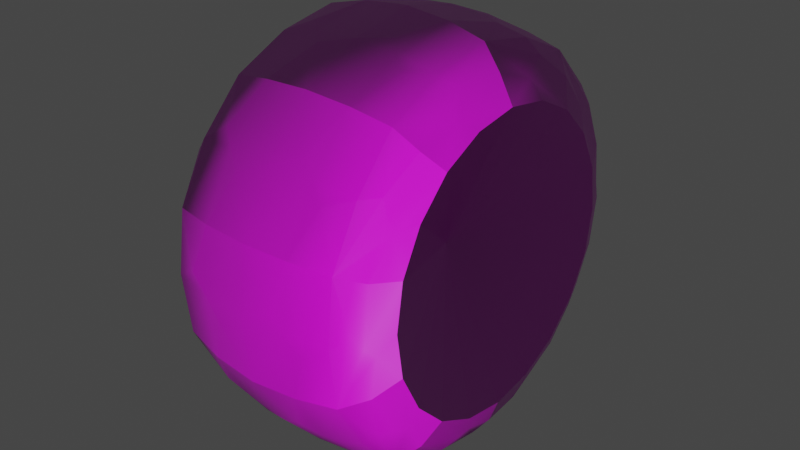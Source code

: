# Source: Wheel02.blend  (saved by Blender 3.5.10; exported with 4.5.12 LTS)
import bpy
from mathutils import Matrix  # noqa: F401  (used for matrix-valued properties, if any)

bpy.ops.wm.read_factory_settings(use_empty=True)
scene = bpy.context.scene
scene.name = 'Scene'

# ---- collections
col_breakable1 = bpy.data.collections.new('Breakable1'); scene.collection.children.link(col_breakable1)

# ---- images (referenced by path relative to the original .blend; pixels are not part of the script)
import os
ASSET_DIR = os.environ.get("B2B_ASSET_DIR", "")  # directory of the original .blend (textures are referenced by path, not embedded)
HERE = os.path.dirname(os.path.abspath(__file__))  # packed textures are extracted next to this script under _unpacked/

def load_image(name, relpath, width, height, colorspace="sRGB"):
    """Load a texture the original file referenced (path relative to the .blend, or extracted next to this script)."""
    p = next((c for c in (os.path.join(HERE, relpath), os.path.join(ASSET_DIR, relpath)) if relpath and os.path.exists(c)), "")
    if p:
        img = bpy.data.images.load(p, check_existing=True)
        img.name = name
    else:  # same state as the original file: an image datablock whose file is absent (Cycles renders it pink)
        img = bpy.data.images.new(name, width, height)
        img.source = "FILE"
        img.filepath = "//" + (relpath or name)
    img.colorspace_settings.name = colorspace
    return img
img_scout01_0_dds = load_image('scout01_0.dds', 'scout01_0.dds', 1024, 1024, 'sRGB')
img_scout01b_tga = load_image('scout01b.tga', 'scout01b.tga', 1024, 1024, 'Non-Color')
img_scout01_1_dds = load_image('scout01_1.dds', 'scout01_1.dds', 1024, 1024, 'sRGB')
img_scout01_2_dds = load_image('scout01_2.dds', 'scout01_2.dds', 1024, 1024, 'sRGB')
img_scout01_3_dds = load_image('scout01_3.dds', 'scout01_3.dds', 1024, 1024, 'sRGB')
img_scout01_4_dds = load_image('scout01_4.dds', 'scout01_4.dds', 1024, 1024, 'sRGB')
img_scout01_5_dds = load_image('scout01_5.dds', 'scout01_5.dds', 1024, 1024, 'sRGB')
img_scout01_6_dds = load_image('scout01_6.dds', 'scout01_6.dds', 1024, 1024, 'sRGB')
img_scout01_7_dds = load_image('scout01_7.dds', 'scout01_7.dds', 1024, 1024, 'sRGB')
img_scout01_8_dds = load_image('scout01_8.dds', 'scout01_8.dds', 1024, 1024, 'sRGB')

# ---- materials (node trees are filled in below, after node groups)
mat_scout01_0 = bpy.data.materials.new('scout01_0')
mat_scout01_0.use_transparent_shadow = False
mat_scout01_1 = bpy.data.materials.new('scout01_1')
mat_scout01_1.use_transparent_shadow = False
mat_scout01_2 = bpy.data.materials.new('scout01_2')
mat_scout01_2.use_transparent_shadow = False
mat_scout01_3 = bpy.data.materials.new('scout01_3')
mat_scout01_3.use_transparent_shadow = False
mat_scout01_4 = bpy.data.materials.new('scout01_4')
mat_scout01_4.use_transparent_shadow = False
mat_scout01_5 = bpy.data.materials.new('scout01_5')
mat_scout01_5.use_transparent_shadow = False
mat_scout01_6 = bpy.data.materials.new('scout01_6')
mat_scout01_6.use_transparent_shadow = False
mat_scout01_7 = bpy.data.materials.new('scout01_7')
mat_scout01_7.use_transparent_shadow = False
mat_scout01_8 = bpy.data.materials.new('scout01_8')
mat_scout01_8.use_transparent_shadow = False

# ---- material node trees
mat_scout01_0.use_nodes = True; mat_scout01_0.node_tree.nodes.clear()
_N = mat_scout01_0.node_tree.nodes; _L = mat_scout01_0.node_tree.links
n0 = _N.new('ShaderNodeBsdfPrincipled'); n0.name = 'Principled BSDF'; n0.location = (10, 300)
n0.distribution = 'GGX'
n0.subsurface_method = 'RANDOM_WALK_SKIN'
n0.inputs[3].default_value = 1.45
n0.inputs[27].default_value = (0.0, 0.0, 0.0, 1.0)
n0.inputs[28].default_value = 1.0
n1 = _N.new('ShaderNodeOutputMaterial'); n1.name = 'Material Output'; n1.location = (300, 300)
n2 = _N.new('ShaderNodeTexImage'); n2.name = 'Diffuse'; n2.location = (0, 0)
n2.image = img_scout01_0_dds
n3 = _N.new('ShaderNodeTexImage'); n3.name = 'Bump'; n3.location = (0, 0)
n3.image = img_scout01b_tga
n4 = _N.new('ShaderNodeNormalMap'); n4.name = 'Normal Map'; n4.location = (0, 0)
_L.new(n0.outputs[0], n1.inputs[0])
_L.new(n2.outputs[0], n0.inputs[0])
_L.new(n2.outputs[1], n0.inputs[4])
_L.new(n4.outputs[0], n0.inputs[5])
_L.new(n3.outputs[1], n0.inputs[13])
_L.new(n3.outputs[0], n4.inputs[1])
n1.is_active_output = True
mat_scout01_1.use_nodes = True; mat_scout01_1.node_tree.nodes.clear()
_N = mat_scout01_1.node_tree.nodes; _L = mat_scout01_1.node_tree.links
n0 = _N.new('ShaderNodeBsdfPrincipled'); n0.name = 'Principled BSDF'; n0.location = (10, 300)
n0.distribution = 'GGX'
n0.subsurface_method = 'RANDOM_WALK_SKIN'
n0.inputs[3].default_value = 1.45
n0.inputs[27].default_value = (0.0, 0.0, 0.0, 1.0)
n0.inputs[28].default_value = 1.0
n1 = _N.new('ShaderNodeOutputMaterial'); n1.name = 'Material Output'; n1.location = (300, 300)
n2 = _N.new('ShaderNodeTexImage'); n2.name = 'Diffuse'; n2.location = (0, 0)
n2.image = img_scout01_1_dds
n3 = _N.new('ShaderNodeTexImage'); n3.name = 'Bump'; n3.location = (0, 0)
n3.image = img_scout01b_tga
n4 = _N.new('ShaderNodeNormalMap'); n4.name = 'Normal Map'; n4.location = (0, 0)
_L.new(n0.outputs[0], n1.inputs[0])
_L.new(n2.outputs[0], n0.inputs[0])
_L.new(n2.outputs[1], n0.inputs[4])
_L.new(n4.outputs[0], n0.inputs[5])
_L.new(n3.outputs[1], n0.inputs[13])
_L.new(n3.outputs[0], n4.inputs[1])
n1.is_active_output = True
mat_scout01_2.use_nodes = True; mat_scout01_2.node_tree.nodes.clear()
_N = mat_scout01_2.node_tree.nodes; _L = mat_scout01_2.node_tree.links
n0 = _N.new('ShaderNodeBsdfPrincipled'); n0.name = 'Principled BSDF'; n0.location = (10, 300)
n0.distribution = 'GGX'
n0.subsurface_method = 'RANDOM_WALK_SKIN'
n0.inputs[3].default_value = 1.45
n0.inputs[27].default_value = (0.0, 0.0, 0.0, 1.0)
n0.inputs[28].default_value = 1.0
n1 = _N.new('ShaderNodeOutputMaterial'); n1.name = 'Material Output'; n1.location = (300, 300)
n2 = _N.new('ShaderNodeTexImage'); n2.name = 'Diffuse'; n2.location = (0, 0)
n2.image = img_scout01_2_dds
n3 = _N.new('ShaderNodeTexImage'); n3.name = 'Bump'; n3.location = (0, 0)
n3.image = img_scout01b_tga
n4 = _N.new('ShaderNodeNormalMap'); n4.name = 'Normal Map'; n4.location = (0, 0)
_L.new(n0.outputs[0], n1.inputs[0])
_L.new(n2.outputs[0], n0.inputs[0])
_L.new(n2.outputs[1], n0.inputs[4])
_L.new(n4.outputs[0], n0.inputs[5])
_L.new(n3.outputs[1], n0.inputs[13])
_L.new(n3.outputs[0], n4.inputs[1])
n1.is_active_output = True
mat_scout01_3.use_nodes = True; mat_scout01_3.node_tree.nodes.clear()
_N = mat_scout01_3.node_tree.nodes; _L = mat_scout01_3.node_tree.links
n0 = _N.new('ShaderNodeBsdfPrincipled'); n0.name = 'Principled BSDF'; n0.location = (10, 300)
n0.distribution = 'GGX'
n0.subsurface_method = 'RANDOM_WALK_SKIN'
n0.inputs[3].default_value = 1.45
n0.inputs[27].default_value = (0.0, 0.0, 0.0, 1.0)
n0.inputs[28].default_value = 1.0
n1 = _N.new('ShaderNodeOutputMaterial'); n1.name = 'Material Output'; n1.location = (300, 300)
n2 = _N.new('ShaderNodeTexImage'); n2.name = 'Diffuse'; n2.location = (0, 0)
n2.image = img_scout01_3_dds
n3 = _N.new('ShaderNodeTexImage'); n3.name = 'Bump'; n3.location = (0, 0)
n3.image = img_scout01b_tga
n4 = _N.new('ShaderNodeNormalMap'); n4.name = 'Normal Map'; n4.location = (0, 0)
_L.new(n0.outputs[0], n1.inputs[0])
_L.new(n2.outputs[0], n0.inputs[0])
_L.new(n2.outputs[1], n0.inputs[4])
_L.new(n4.outputs[0], n0.inputs[5])
_L.new(n3.outputs[1], n0.inputs[13])
_L.new(n3.outputs[0], n4.inputs[1])
n1.is_active_output = True
mat_scout01_4.use_nodes = True; mat_scout01_4.node_tree.nodes.clear()
_N = mat_scout01_4.node_tree.nodes; _L = mat_scout01_4.node_tree.links
n0 = _N.new('ShaderNodeBsdfPrincipled'); n0.name = 'Principled BSDF'; n0.location = (10, 300)
n0.distribution = 'GGX'
n0.subsurface_method = 'RANDOM_WALK_SKIN'
n0.inputs[3].default_value = 1.45
n0.inputs[27].default_value = (0.0, 0.0, 0.0, 1.0)
n0.inputs[28].default_value = 1.0
n1 = _N.new('ShaderNodeOutputMaterial'); n1.name = 'Material Output'; n1.location = (300, 300)
n2 = _N.new('ShaderNodeTexImage'); n2.name = 'Diffuse'; n2.location = (0, 0)
n2.image = img_scout01_4_dds
n3 = _N.new('ShaderNodeTexImage'); n3.name = 'Bump'; n3.location = (0, 0)
n3.image = img_scout01b_tga
n4 = _N.new('ShaderNodeNormalMap'); n4.name = 'Normal Map'; n4.location = (0, 0)
_L.new(n0.outputs[0], n1.inputs[0])
_L.new(n2.outputs[0], n0.inputs[0])
_L.new(n2.outputs[1], n0.inputs[4])
_L.new(n4.outputs[0], n0.inputs[5])
_L.new(n3.outputs[1], n0.inputs[13])
_L.new(n3.outputs[0], n4.inputs[1])
n1.is_active_output = True
mat_scout01_5.use_nodes = True; mat_scout01_5.node_tree.nodes.clear()
_N = mat_scout01_5.node_tree.nodes; _L = mat_scout01_5.node_tree.links
n0 = _N.new('ShaderNodeBsdfPrincipled'); n0.name = 'Principled BSDF'; n0.location = (10, 300)
n0.distribution = 'GGX'
n0.subsurface_method = 'RANDOM_WALK_SKIN'
n0.inputs[3].default_value = 1.45
n0.inputs[27].default_value = (0.0, 0.0, 0.0, 1.0)
n0.inputs[28].default_value = 1.0
n1 = _N.new('ShaderNodeOutputMaterial'); n1.name = 'Material Output'; n1.location = (300, 300)
n2 = _N.new('ShaderNodeTexImage'); n2.name = 'Diffuse'; n2.location = (0, 0)
n2.image = img_scout01_5_dds
n3 = _N.new('ShaderNodeTexImage'); n3.name = 'Bump'; n3.location = (0, 0)
n3.image = img_scout01b_tga
n4 = _N.new('ShaderNodeNormalMap'); n4.name = 'Normal Map'; n4.location = (0, 0)
_L.new(n0.outputs[0], n1.inputs[0])
_L.new(n2.outputs[0], n0.inputs[0])
_L.new(n2.outputs[1], n0.inputs[4])
_L.new(n4.outputs[0], n0.inputs[5])
_L.new(n3.outputs[1], n0.inputs[13])
_L.new(n3.outputs[0], n4.inputs[1])
n1.is_active_output = True
mat_scout01_6.use_nodes = True; mat_scout01_6.node_tree.nodes.clear()
_N = mat_scout01_6.node_tree.nodes; _L = mat_scout01_6.node_tree.links
n0 = _N.new('ShaderNodeBsdfPrincipled'); n0.name = 'Principled BSDF'; n0.location = (10, 300)
n0.distribution = 'GGX'
n0.subsurface_method = 'RANDOM_WALK_SKIN'
n0.inputs[3].default_value = 1.45
n0.inputs[27].default_value = (0.0, 0.0, 0.0, 1.0)
n0.inputs[28].default_value = 1.0
n1 = _N.new('ShaderNodeOutputMaterial'); n1.name = 'Material Output'; n1.location = (300, 300)
n2 = _N.new('ShaderNodeTexImage'); n2.name = 'Diffuse'; n2.location = (0, 0)
n2.image = img_scout01_6_dds
n3 = _N.new('ShaderNodeTexImage'); n3.name = 'Bump'; n3.location = (0, 0)
n3.image = img_scout01b_tga
n4 = _N.new('ShaderNodeNormalMap'); n4.name = 'Normal Map'; n4.location = (0, 0)
_L.new(n0.outputs[0], n1.inputs[0])
_L.new(n2.outputs[0], n0.inputs[0])
_L.new(n2.outputs[1], n0.inputs[4])
_L.new(n4.outputs[0], n0.inputs[5])
_L.new(n3.outputs[1], n0.inputs[13])
_L.new(n3.outputs[0], n4.inputs[1])
n1.is_active_output = True
mat_scout01_7.use_nodes = True; mat_scout01_7.node_tree.nodes.clear()
_N = mat_scout01_7.node_tree.nodes; _L = mat_scout01_7.node_tree.links
n0 = _N.new('ShaderNodeBsdfPrincipled'); n0.name = 'Principled BSDF'; n0.location = (10, 300)
n0.distribution = 'GGX'
n0.subsurface_method = 'RANDOM_WALK_SKIN'
n0.inputs[3].default_value = 1.45
n0.inputs[27].default_value = (0.0, 0.0, 0.0, 1.0)
n0.inputs[28].default_value = 1.0
n1 = _N.new('ShaderNodeOutputMaterial'); n1.name = 'Material Output'; n1.location = (300, 300)
n2 = _N.new('ShaderNodeTexImage'); n2.name = 'Diffuse'; n2.location = (0, 0)
n2.image = img_scout01_7_dds
n3 = _N.new('ShaderNodeTexImage'); n3.name = 'Bump'; n3.location = (0, 0)
n3.image = img_scout01b_tga
n4 = _N.new('ShaderNodeNormalMap'); n4.name = 'Normal Map'; n4.location = (0, 0)
_L.new(n0.outputs[0], n1.inputs[0])
_L.new(n2.outputs[0], n0.inputs[0])
_L.new(n2.outputs[1], n0.inputs[4])
_L.new(n4.outputs[0], n0.inputs[5])
_L.new(n3.outputs[1], n0.inputs[13])
_L.new(n3.outputs[0], n4.inputs[1])
n1.is_active_output = True
mat_scout01_8.use_nodes = True; mat_scout01_8.node_tree.nodes.clear()
_N = mat_scout01_8.node_tree.nodes; _L = mat_scout01_8.node_tree.links
n0 = _N.new('ShaderNodeBsdfPrincipled'); n0.name = 'Principled BSDF'; n0.location = (10, 300)
n0.distribution = 'GGX'
n0.subsurface_method = 'RANDOM_WALK_SKIN'
n0.inputs[3].default_value = 1.45
n0.inputs[27].default_value = (0.0, 0.0, 0.0, 1.0)
n0.inputs[28].default_value = 1.0
n1 = _N.new('ShaderNodeOutputMaterial'); n1.name = 'Material Output'; n1.location = (300, 300)
n2 = _N.new('ShaderNodeTexImage'); n2.name = 'Diffuse'; n2.location = (0, 0)
n2.image = img_scout01_8_dds
_L.new(n0.outputs[0], n1.inputs[0])
_L.new(n2.outputs[0], n0.inputs[0])
_L.new(n2.outputs[1], n0.inputs[4])
n1.is_active_output = True

# ---- world
world_world = bpy.data.worlds.new('World'); scene.world = world_world
world_world.use_nodes = True; world_world.node_tree.nodes.clear()
_N = world_world.node_tree.nodes; _L = world_world.node_tree.links
n0 = _N.new('ShaderNodeOutputWorld'); n0.name = 'World Output'; n0.location = (300, 300)
n1 = _N.new('ShaderNodeBackground'); n1.name = 'Background'; n1.location = (10, 300)
n1.inputs[0].default_value = (0.05088, 0.05088, 0.05088, 1.0)
_L.new(n1.outputs[0], n0.inputs[0])
n0.is_active_output = True
world_world.color = (0.05088, 0.05088, 0.05088)
world_world.use_sun_shadow = False
world_world.sun_shadow_jitter_overblur = 0.0

# ---- meshes
me_mesh0_001 = bpy.data.meshes.new('mesh0.001')
me_mesh0_001.from_pydata([(0.1231, -0.5434, -0.179), (0.08016, -0.4856, -0.3032), (0.1231, -0.3344, -0.4642), (-0.00112, -0.5769, -0.0005364), (-0.001252, -0.1788, 0.5485), (-0.001194, -5.732e-05, 0.5844), (0.123, 0.3344, 0.4643), (0.1651, 0.1288, 0.5455), (0.2291, -0.005511, 0.5452), (0.123, -0.002356, 0.5721), (0.123, 0.5434, 0.179), (0.08003, 0.4856, 0.3032), (0.2305, 0.4325, 0.3223), (-0.001121, 0.5769, 0.0005366), (0.1231, 0.5449, -0.1746), (-0.001007, 0.5559, -0.1805), (0.2291, 0.5169, 0.1737), (0.1651, 0.5586, 0.046), (0.08015, 0.4384, -0.3681), (-0.000935, 0.3436, -0.4728), (0.1652, 0.4789, -0.2911), (-0.0009892, 0.1788, -0.5485), (-0.0009077, 5.918e-05, -0.5844), (0.08019, 0.1383, -0.5555), (0.1652, 0.2163, -0.517), (-0.000935, -0.3435, -0.4729), (0.1231, -0.3344, -0.4642), (0.2291, 0.00551, -0.5452), (0.1232, 0.002357, -0.5721), (0.1652, -0.1289, -0.5455), (0.3091, 1.071e-07, 0.4064), (0.3091, 0.1254, 0.386), (0.3091, 0.2389, 0.3288), (-0.268, -0.1097, 0.03565), (-0.268, -0.0678, 0.09332), (-0.268, 1.047e-07, -0.1154), (-0.268, 0.0678, 0.09332), (-0.268, 0.1097, 0.03565), (-0.268, 0.1097, -0.03565), (-0.3037, -0.3915, -0.2609), (-0.2473, -0.5192, -0.1625), (-0.3037, -0.4558, -0.1372), (-0.3037, -0.4701, 0.01904), (-0.2474, -0.5155, 0.1737), (-0.3172, -0.4434, 0.04658), (-0.2474, -0.3149, 0.4436), (-0.2474, -0.3149, 0.4436), (-0.2886, -0.1746, 0.4688), (-0.3172, -0.09271, 0.4361), (-0.2474, 0.005932, 0.544), (-0.2886, 0.1343, 0.4819), (-0.2485, 0.4392, 0.3108), (-0.2886, 0.3919, 0.3109), (-0.3037, 0.2881, 0.3789), (-0.3037, 0.3915, 0.2609), (-0.2886, 0.4998, 0.0212), (-0.2473, 0.5155, -0.1737), (-0.3037, 0.4493, -0.1569), (-0.2473, 0.5155, -0.1737), (-0.3037, 0.2713, -0.3911), (-0.2473, 0.3149, -0.4436), (-0.3037, 0.1272, -0.453), (-0.3037, -0.2881, -0.3789), (-0.351, -0.1971, -0.2712), (-0.268, -0.1097, -0.03565), (-0.351, -0.3189, -0.1036), (-0.351, -0.3189, 0.1036), (-0.351, -0.1971, 0.2712), (-0.351, 1.047e-07, 0.3353), (-0.268, 1.047e-07, 0.1154), (-0.351, 0.1971, 0.2712), (-0.351, 0.3189, 0.1036), (-0.351, 0.3189, -0.1036), (-0.351, 0.1971, -0.2712), (-0.268, 0.0678, -0.09332), (-0.351, 1.047e-07, -0.3353), (-0.268, -0.0678, -0.09332), (0.2771, -0.2761, -0.3963), (0.2646, -0.1749, -0.4745), (0.2305, 0.1729, -0.5109), (0.2291, 0.3249, -0.4379), (0.2771, 0.2915, -0.385), (0.2884, 0.1802, -0.4169), (0.2305, 0.5393, 0.006575), (0.2771, 0.4622, -0.1401), (0.2291, 0.5169, 0.1737), (0.2646, 0.4204, 0.2811), (0.2291, 0.316, 0.4444), (0.2771, 0.2761, 0.3963), (0.2884, 0.3408, 0.3002), (0.2884, 0.09923, 0.4432), (0.2291, -0.005511, 0.5452), (0.2771, -0.1639, 0.4488), (0.2291, -0.3249, 0.4379), (0.2771, -0.2915, 0.385), (0.2771, -0.2915, 0.385), (0.2291, -0.3249, 0.4379), (0.2291, -0.5203, 0.1632), (0.2291, -0.5203, 0.1632), (0.2771, -0.4622, 0.1401), (0.2646, -0.5053, 0.01971), (0.2291, -0.5169, -0.1737), (0.2646, -0.4204, -0.2811), (0.3091, -0.1254, -0.386), (0.3091, 1.071e-07, -0.4064), (0.3091, 0.1254, -0.386), (0.3091, 0.2389, -0.3288), (0.3091, 0.3284, -0.2386), (0.3091, 0.3865, -0.1256), (0.1296, 1.047e-07, -2.861e-08), (0.3091, 0.4059, -5.722e-08), (0.3091, 0.3865, 0.1256), (0.3091, 0.3284, 0.2386), (0.3091, -0.2389, 0.3288), (0.3091, -0.1254, 0.386), (0.3091, -0.3865, 0.1256), (0.3091, -0.3284, 0.2386), (0.3091, -0.4059, 0.0), (0.3091, -0.2389, -0.3288), (0.3091, -0.3865, -0.1256), (0.3091, -0.3284, -0.2386), (-0.001007, -0.5558, -0.1807), (-0.1315, -0.5452, -0.1747), (-0.08632, -0.5709, -0.0423), (-0.001007, -0.5558, -0.1807), (-0.1316, -0.5437, 0.1791), (-0.001095, -0.5559, 0.1805), (-0.1316, -0.5437, 0.1791), (-0.001167, -0.3436, 0.4728), (-0.1316, -0.3346, 0.4645), (-0.08642, -0.2166, 0.5299), (-0.08642, 0.1362, 0.556), (-0.001194, -5.732e-05, 0.5844), (-0.1758, 0.2184, 0.5165), (-0.001167, 0.3435, 0.4729), (-0.1315, 0.5452, 0.1747), (-0.08631, 0.5709, 0.04228), (-0.1315, 0.5437, -0.1791), (-0.1757, 0.5588, -0.04815), (-0.08625, 0.4867, -0.3013), (-0.1314, 0.3346, -0.4645), (-0.1757, 0.4237, -0.3674), (-0.1314, 0.3346, -0.4645), (-0.000935, 0.3436, -0.4728), (-0.1314, -0.002328, -0.5725), (-0.1314, 0.1703, -0.5385), (-0.344, -0.2298, -0.3163), (-0.344, -0.3159, -0.2295), (-0.344, -0.3718, -0.1208), (-0.344, -0.3905, -3.815e-08), (-0.351, -0.3189, -0.1036), (-0.344, -0.2298, 0.3163), (-0.344, -0.3718, 0.1208), (-0.344, -0.3159, 0.2295), (-0.351, -0.3189, 0.1036), (-0.351, -0.1971, 0.2712), (-0.344, -0.1207, 0.3713), (-0.351, 1.047e-07, 0.3353), (-0.344, 1.071e-07, 0.3909), (-0.344, 0.2298, 0.3163), (-0.344, 0.1207, 0.3713), (-0.351, 0.1971, 0.2712), (-0.344, 0.3159, 0.2295), (-0.351, 0.3189, 0.1036), (-0.344, 0.3718, 0.1208), (-0.344, 0.3905, -7.629e-08), (-0.344, 0.3718, -0.1208), (-0.351, 0.3189, -0.1036), (-0.344, 0.2298, -0.3163), (-0.344, 0.3159, -0.2295), (-0.344, 0.1207, -0.3713), (-0.344, 7.373e-08, -0.3909), (-0.351, 0.1971, -0.2712), (-0.351, 1.047e-07, -0.3353), (-0.344, -0.1207, -0.3713), (-0.351, -0.1971, -0.2712), (-0.001039, -0.4664, -0.3395), (-0.000935, -0.3435, -0.4729), (0.1652, -0.4249, -0.3655), (0.1231, -0.4543, -0.3355), (0.2305, -0.4325, -0.3223), (0.2291, -0.5169, -0.1737), (0.123, -0.5449, 0.1746), (0.0801, -0.5711, 0.04016), (0.2305, -0.5393, -0.006572), (0.1231, -0.5434, -0.179), (0.1231, -0.5648, -0.004385), (0.1652, -0.5586, -0.04599), (0.123, -0.3382, 0.4615), (0.123, -0.4595, 0.3284), (0.08004, -0.4384, 0.3682), (0.1651, -0.4789, 0.2911), (0.123, -0.5449, 0.1746), (-0.001167, -0.3436, 0.4728), (0.123, -0.002356, 0.5721), (0.08, -0.1383, 0.5555), (0.1651, -0.2164, 0.517), (0.2305, -0.1729, 0.5109), (0.123, -0.1787, 0.5358), (0.123, -0.3382, 0.4615), (0.07999, 0.2147, 0.5307), (-0.001252, 0.1778, 0.5488), (0.2291, 0.316, 0.4444), (0.2305, 0.1604, 0.515), (0.123, 0.1703, 0.5385), (-0.001202, 0.4664, 0.3395), (0.1651, 0.4249, 0.3656), (0.123, 0.4543, 0.3355), (0.123, 0.3344, 0.4643), (0.08009, 0.5711, -0.04014), (0.2291, 0.5203, -0.1632), (0.123, 0.5648, 0.004393), (-0.001095, 0.5558, 0.1807), (0.123, 0.5434, 0.179), (-0.001007, 0.5559, -0.1805), (0.1231, 0.3382, -0.4615), (0.2305, 0.4402, -0.3117), (0.2291, 0.3249, -0.4379), (0.1231, 0.5449, -0.1746), (0.1231, 0.4595, -0.3284), (0.1231, 0.1787, -0.5358), (0.2291, 0.00551, -0.5452), (0.1232, 0.002357, -0.5721), (0.1231, 0.3382, -0.4615), (-0.0009077, 5.918e-05, -0.5844), (0.2291, -0.316, -0.4443), (0.1232, -0.1704, -0.5385), (0.0802, -0.2146, -0.5307), (0.2305, -0.1604, -0.515), (-0.2886, -0.3919, -0.3109), (-0.3037, -0.2881, -0.3789), (-0.344, -0.3159, -0.2295), (-0.3037, -0.4558, -0.1372), (-0.344, -0.3718, -0.1208), (-0.3172, -0.3861, -0.2229), (-0.344, -0.2298, -0.3163), (-0.2886, -0.4998, -0.0212), (-0.344, -0.3905, -3.815e-08), (-0.344, -0.3718, 0.1208), (-0.3037, -0.4493, 0.1569), (-0.344, -0.3718, -0.1208), (-0.2886, -0.4168, 0.2766), (-0.3037, -0.3691, 0.2917), (-0.2485, -0.4313, 0.3217), (-0.3037, -0.4493, 0.1569), (-0.3172, -0.3313, 0.2983), (-0.344, -0.2298, 0.3163), (-0.3037, -0.2713, 0.3911), (-0.344, -0.3718, 0.1208), (-0.344, -0.3159, 0.2295), (-0.344, -0.2298, 0.3163), (-0.3037, -0.2713, 0.3911), (-0.344, -0.1207, 0.3713), (-0.344, 1.071e-07, 0.3909), (-0.3037, 0.01039, 0.4758), (-0.3037, -0.1272, 0.453), (-0.2485, 0.1727, 0.5096), (-0.2474, 0.3245, 0.4366), (-0.3037, 0.01039, 0.4758), (-0.3037, 0.1634, 0.4412), (-0.344, 0.1207, 0.3713), (-0.344, 0.2298, 0.3163), (-0.3037, 0.2881, 0.3789), (-0.344, 1.071e-07, 0.3909), (-0.3172, 0.1813, 0.4073), (-0.3172, 0.3861, 0.2229), (-0.3037, 0.4558, 0.1372), (-0.344, 0.3718, 0.1208), (-0.344, 0.3159, 0.2295), (-0.344, 0.2298, 0.3163), (-0.2485, 0.538, -0.006737), (-0.3037, 0.4558, 0.1372), (-0.3037, 0.4701, -0.01904), (-0.344, 0.3718, -0.1208), (-0.3172, 0.4434, -0.04659), (-0.344, 0.3905, -7.629e-08), (-0.344, 0.3718, 0.1208), (-0.2886, 0.4168, -0.2766), (-0.2485, 0.4313, -0.3217), (-0.2473, 0.3149, -0.4436), (-0.3037, 0.3691, -0.2917), (-0.3037, 0.4493, -0.1569), (-0.344, 0.3159, -0.2295), (-0.344, 0.2298, -0.3163), (-0.344, 0.3718, -0.1208), (-0.3172, 0.3313, -0.2983), (-0.2886, 0.1746, -0.4688), (-0.2485, 0.1598, -0.5137), (-0.3037, 0.2713, -0.3911), (-0.344, 7.373e-08, -0.3909), (-0.3037, -0.01039, -0.4758), (-0.344, 0.1207, -0.3713), (-0.344, 0.2298, -0.3163), (-0.3172, 0.09271, -0.4361), (-0.3037, -0.1634, -0.4412), (-0.2485, -0.1727, -0.5096), (-0.344, 7.373e-08, -0.3909), (-0.3037, -0.01039, -0.4758), (-0.2886, -0.1343, -0.4819), (-0.344, -0.2298, -0.3163), (-0.344, -0.1207, -0.3713), (-0.3172, -0.1813, -0.4073), (0.2771, -0.1312, -0.4594), (0.3091, -0.1254, -0.386), (0.2771, 0.009544, -0.4829), (0.3091, 1.071e-07, -0.4064), (0.2884, -0.09923, -0.4432), (0.3091, -0.2389, -0.3288), (0.2646, 0.1374, -0.4867), (0.2771, 0.009544, -0.4829), (0.3091, 0.2389, -0.3288), (0.2771, 0.1639, -0.4488), (0.3091, 1.071e-07, -0.4064), (0.3091, 0.1254, -0.386), (0.2291, 0.5203, -0.1632), (0.2646, 0.3972, -0.313), (0.2771, 0.3964, -0.2668), (0.2771, 0.2915, -0.385), (0.2771, 0.4622, -0.1401), (0.3091, 0.3865, -0.1256), (0.2884, 0.3908, -0.2313), (0.3091, 0.3284, -0.2386), (0.3091, 0.2389, -0.3288), (0.2646, 0.5053, -0.01971), (0.2771, 0.4775, 0.01716), (0.3091, 0.4059, -5.722e-08), (0.2884, 0.4522, 0.04258), (0.2771, 0.4563, 0.1583), (0.3091, 0.3865, 0.1256), (0.3091, 0.3865, -0.1256), (0.2771, 0.4563, 0.1583), (0.3091, 0.2389, 0.3288), (0.2771, 0.3762, 0.2946), (0.3091, 0.3284, 0.2386), (0.3091, 0.3865, 0.1256), (0.3091, 0.2389, 0.3288), (0.2771, 0.1312, 0.4594), (0.2771, 0.2761, 0.3963), (0.2646, 0.1749, 0.4745), (0.3091, 1.071e-07, 0.4064), (0.2771, -0.009544, 0.4829), (0.3091, 0.1254, 0.386), (0.3091, 1.071e-07, 0.4064), (0.2771, -0.009544, 0.4829), (0.2646, -0.1374, 0.4867), (0.3091, -0.2389, 0.3288), (0.2884, -0.1802, 0.4169), (0.3091, -0.1254, 0.386), (0.2305, -0.4402, 0.3117), (0.2646, -0.3972, 0.313), (0.2771, -0.3964, 0.2668), (0.3091, -0.3284, 0.2386), (0.3091, -0.3865, 0.1256), (0.2771, -0.4622, 0.1401), (0.3091, -0.2389, 0.3288), (0.2884, -0.3908, 0.2313), (0.3091, -0.3865, 0.1256), (0.2771, -0.4775, -0.01716), (0.3091, -0.4059, 0.0), (0.2884, -0.4522, -0.04258), (0.2771, -0.4563, -0.1583), (0.3091, -0.3865, -0.1256), (0.2291, -0.316, -0.4443), (0.2771, -0.3762, -0.2946), (0.2771, -0.4563, -0.1583), (0.3091, -0.3284, -0.2386), (0.2771, -0.2761, -0.3963), (0.3091, -0.2389, -0.3288), (0.3091, -0.3865, -0.1256), (0.2884, -0.3408, -0.3002), (-0.08626, -0.437, -0.3698), (-0.1315, -0.4595, -0.3284), (-0.1315, -0.3384, -0.4618), (-0.1757, -0.4804, -0.2895), (-0.2485, -0.4392, -0.3108), (-0.2473, -0.3245, -0.4366), (-0.001095, -0.5559, 0.1805), (-0.1315, -0.5648, 0.004386), (-0.2473, -0.5192, -0.1625), (-0.1315, -0.5452, -0.1747), (-0.1758, -0.5588, 0.04814), (-0.2485, -0.538, 0.006734), (-0.08638, -0.4867, 0.3014), (-0.001202, -0.467, 0.3386), (-0.2474, -0.5155, 0.1737), (-0.1758, -0.4238, 0.3674), (-0.1316, -0.4543, 0.3355), (-0.1316, -0.1704, 0.5385), (-0.1316, -0.3346, 0.4645), (-0.2485, -0.1598, 0.5137), (-0.1316, 0.002329, 0.5725), (-0.1758, -0.1269, 0.5463), (-0.001167, 0.3435, 0.4729), (-0.2474, 0.005932, 0.544), (-0.1316, 0.1787, 0.5358), (-0.1316, 0.002329, 0.5725), (-0.1316, 0.3384, 0.4618), (-0.08637, 0.437, 0.3698), (-0.1315, 0.4595, 0.3284), (-0.001095, 0.5558, 0.1807), (-0.1316, 0.3384, 0.4618), (-0.2473, 0.5192, 0.1625), (-0.1758, 0.4804, 0.2895), (-0.2474, 0.3245, 0.4366), (-0.1315, 0.5452, 0.1747), (-0.1315, 0.5648, -0.004393), (-0.2473, 0.5192, 0.1625), (-0.001039, 0.467, -0.3386), (-0.1315, 0.5437, -0.1791), (-0.1314, 0.4543, -0.3355), (-0.08622, 0.2167, -0.5299), (-0.2473, -0.005932, -0.544), (-0.1757, 0.1269, -0.5463), (-0.08622, -0.1362, -0.556), (-0.0009891, -0.1777, -0.5488), (-0.1314, -0.002328, -0.5725), (-0.2473, -0.3245, -0.4366), (-0.1315, -0.3384, -0.4618), (-0.1757, -0.2185, -0.5165), (-0.1314, -0.1787, -0.5358), (-0.2473, -0.005932, -0.544), (-0.351, 1.047e-07, 0.3353), (-0.351, 1.047e-07, -0.3353), (-0.351, -0.1971, -0.2712), (-0.351, 0.1971, -0.2712), (-0.351, -0.3189, -0.1036), (-0.351, 0.3189, -0.1036), (-0.351, 0.3189, 0.1036), (-0.351, -0.3189, 0.1036), (-0.351, -0.1971, 0.2712), (-0.351, 0.1971, 0.2712), (-0.344, 7.373e-08, -0.3909), (-0.344, 7.373e-08, -0.3909), (-0.344, 0.1207, -0.3713), (-0.344, -0.2298, -0.3163), (-0.344, -0.2298, -0.3163), (-0.344, 0.2298, -0.3163), (-0.344, 0.2298, -0.3163), (-0.344, -0.3159, -0.2295), (-0.344, 0.3718, -0.1208), (-0.344, 0.3718, -0.1208), (-0.344, 0.3718, -0.1208), (-0.344, -0.3718, -0.1208), (-0.344, -0.3718, -0.1208), (-0.344, -0.3718, -0.1208), (-0.344, -0.3718, -0.1208), (-0.344, 0.3905, -7.629e-08), (-0.344, 0.3718, 0.1208), (-0.344, 0.3718, 0.1208), (-0.344, 0.3718, 0.1208), (-0.344, -0.3718, 0.1208), (-0.344, -0.3718, 0.1208), (-0.344, -0.3718, 0.1208), (-0.344, -0.2298, 0.3163), (-0.344, -0.2298, 0.3163), (-0.344, -0.2298, 0.3163), (-0.344, -0.2298, 0.3163), (-0.344, 0.2298, 0.3163), (-0.344, 0.2298, 0.3163), (-0.344, 0.2298, 0.3163), (-0.344, 0.1207, 0.3713), (-0.344, 1.071e-07, 0.3909), (-0.344, 1.071e-07, 0.3909), (-0.344, -0.3159, 0.2295), (0.3091, 1.071e-07, 0.4064), (0.3091, 1.071e-07, 0.4064)], [], [(176, 1, 121), (0, 121, 1), (180, 178, 362), (2, 362, 178), (3, 183, 376), (182, 376, 183), (184, 187, 101), (185, 101, 187), (383, 190, 128), (188, 128, 190), (348, 191, 97), (192, 97, 191), (4, 195, 5), (194, 5, 195), (197, 196, 93), (199, 93, 196), (201, 200, 392), (6, 392, 200), (203, 7, 8), (9, 8, 7), (205, 11, 399), (10, 399, 11), (12, 206, 87), (208, 87, 206), (13, 209, 15), (14, 15, 209), (83, 17, 16), (213, 16, 17), (407, 18, 19), (215, 19, 18), (216, 20, 314), (218, 314, 20), (21, 23, 22), (222, 22, 23), (79, 24, 80), (223, 80, 24), (414, 227, 25), (26, 25, 227), (228, 29, 27), (28, 27, 29), (30, 109, 31), (109, 32, 31), (76, 64, 35), (64, 33, 35), (33, 34, 35), (34, 69, 35), (69, 36, 35), (36, 37, 35), (37, 38, 35), (38, 74, 35), (374, 229, 375), (230, 375, 229), (39, 40, 234), (40, 232, 234), (381, 236, 378), (41, 378, 236), (42, 43, 44), (43, 239, 44), (243, 241, 384), (244, 384, 241), (242, 45, 245), (45, 247, 245), (389, 47, 46), (251, 46, 47), (255, 49, 48), (49, 254, 48), (256, 50, 393), (258, 393, 50), (259, 257, 264), (257, 262, 264), (51, 52, 403), (53, 403, 52), (54, 401, 265), (401, 266, 265), (270, 55, 406), (271, 406, 55), (272, 56, 274), (56, 57, 274), (278, 277, 58), (281, 58, 277), (280, 279, 285), (279, 59, 285), (287, 286, 60), (288, 60, 286), (61, 411, 293), (411, 290, 293), (295, 298, 420), (297, 420, 298), (294, 416, 301), (416, 62, 301), (63, 65, 76), (65, 64, 76), (65, 66, 64), (66, 33, 64), (66, 67, 33), (67, 34, 33), (67, 68, 34), (68, 69, 34), (68, 70, 69), (70, 36, 69), (70, 71, 36), (71, 37, 36), (71, 72, 37), (72, 38, 37), (72, 73, 38), (73, 74, 38), (73, 75, 74), (75, 35, 74), (75, 63, 35), (63, 76, 35), (228, 78, 225), (77, 225, 78), (302, 27, 306), (27, 304, 306), (79, 308, 221), (309, 221, 308), (311, 80, 82), (80, 81, 82), (216, 315, 217), (317, 217, 315), (316, 314, 320), (314, 318, 320), (83, 323, 210), (84, 210, 323), (324, 16, 326), (16, 327, 326), (12, 86, 85), (330, 85, 86), (332, 87, 89), (87, 88, 89), (203, 338, 202), (337, 202, 338), (336, 8, 90), (8, 340, 90), (197, 344, 91), (343, 91, 344), (92, 93, 346), (93, 94, 346), (348, 349, 96), (95, 96, 349), (350, 97, 355), (97, 353, 355), (184, 100, 98), (99, 98, 100), (357, 101, 359), (101, 360, 359), (180, 102, 181), (364, 181, 102), (363, 362, 369), (362, 366, 369), (118, 103, 109), (103, 104, 109), (104, 105, 109), (109, 105, 106), (106, 107, 109), (109, 107, 108), (108, 110, 109), (109, 110, 111), (111, 112, 109), (109, 112, 32), (113, 109, 114), (109, 30, 114), (115, 109, 116), (109, 113, 116), (119, 109, 117), (109, 115, 117), (118, 109, 120), (109, 119, 120), (176, 370, 177), (372, 177, 370), (121, 122, 371), (371, 122, 373), (3, 123, 124), (379, 124, 123), (376, 125, 377), (377, 125, 380), (383, 382, 126), (127, 126, 382), (128, 129, 386), (386, 129, 385), (4, 130, 193), (388, 193, 130), (5, 390, 387), (387, 390, 391), (201, 131, 132), (395, 132, 131), (392, 396, 394), (394, 396, 133), (205, 397, 134), (400, 134, 397), (399, 135, 398), (398, 135, 402), (13, 136, 212), (404, 212, 136), (15, 137, 405), (405, 137, 138), (407, 139, 214), (408, 214, 139), (19, 140, 409), (409, 140, 141), (21, 410, 143), (142, 143, 410), (22, 144, 145), (145, 144, 412), (414, 413, 224), (415, 224, 413), (25, 417, 419), (419, 417, 418), (423, 146, 148), (434, 147, 442), (445, 425, 423), (150, 444, 152), (443, 149, 452), (452, 428, 150), (428, 451, 151), (450, 153, 453), (456, 155, 428), (429, 455, 158), (454, 156, 462), (462, 421, 429), (157, 461, 159), (461, 160, 159), (459, 161, 157), (430, 458, 164), (457, 162, 447), (449, 427, 430), (163, 448, 166), (448, 165, 166), (441, 426, 163), (167, 439, 168), (440, 169, 436), (437, 172, 167), (424, 436, 171), (436, 170, 171), (432, 422, 424), (173, 432, 435), (431, 174, 434), (435, 175, 173), (1, 176, 179), (176, 177, 179), (181, 0, 179), (179, 0, 1), (178, 180, 179), (180, 181, 179), (177, 2, 179), (179, 2, 178), (183, 3, 186), (3, 124, 186), (98, 182, 186), (186, 182, 183), (187, 184, 186), (184, 98, 186), (124, 185, 186), (186, 185, 187), (190, 383, 189), (383, 126, 189), (96, 188, 189), (189, 188, 190), (191, 348, 189), (348, 96, 189), (126, 192, 189), (189, 192, 191), (195, 4, 198), (4, 193, 198), (91, 194, 198), (198, 194, 195), (196, 197, 198), (197, 91, 198), (193, 199, 198), (198, 199, 196), (200, 201, 204), (201, 132, 204), (202, 6, 204), (204, 6, 200), (7, 203, 204), (203, 202, 204), (132, 9, 204), (204, 9, 7), (11, 205, 207), (205, 134, 207), (85, 10, 207), (207, 10, 11), (206, 12, 207), (12, 85, 207), (134, 208, 207), (207, 208, 206), (209, 13, 211), (13, 212, 211), (210, 14, 211), (211, 14, 209), (17, 83, 211), (83, 210, 211), (212, 213, 211), (211, 213, 17), (18, 407, 219), (407, 214, 219), (217, 215, 219), (219, 215, 18), (20, 216, 219), (216, 217, 219), (214, 218, 219), (219, 218, 20), (23, 21, 220), (21, 143, 220), (221, 222, 220), (220, 222, 23), (24, 79, 220), (79, 221, 220), (143, 223, 220), (220, 223, 24), (227, 414, 226), (414, 224, 226), (225, 26, 226), (226, 26, 227), (29, 228, 226), (228, 225, 226), (224, 28, 226), (226, 28, 29), (229, 374, 39), (374, 40, 39), (235, 230, 39), (39, 230, 229), (438, 234, 233), (232, 233, 234), (39, 234, 235), (438, 235, 234), (236, 381, 42), (381, 43, 42), (240, 41, 42), (42, 41, 236), (237, 44, 238), (239, 238, 44), (42, 44, 240), (237, 240, 44), (241, 243, 242), (243, 45, 242), (248, 244, 242), (242, 244, 241), (463, 245, 246), (247, 246, 245), (242, 245, 248), (463, 248, 245), (47, 389, 255), (389, 49, 255), (250, 251, 255), (255, 251, 47), (252, 48, 253), (254, 253, 48), (255, 48, 250), (252, 250, 48), (50, 256, 259), (256, 257, 259), (263, 258, 259), (259, 258, 50), (460, 264, 261), (262, 261, 264), (259, 264, 263), (460, 263, 264), (52, 51, 54), (51, 401, 54), (269, 53, 54), (54, 53, 52), (268, 265, 267), (266, 267, 265), (54, 265, 269), (268, 269, 265), (55, 270, 272), (270, 56, 272), (276, 271, 272), (272, 271, 55), (446, 274, 273), (57, 273, 274), (272, 274, 276), (446, 276, 274), (277, 278, 280), (278, 279, 280), (284, 281, 280), (280, 281, 277), (282, 285, 283), (59, 283, 285), (280, 285, 284), (282, 284, 285), (286, 287, 61), (287, 411, 61), (292, 288, 61), (61, 288, 286), (433, 293, 289), (290, 289, 293), (61, 293, 292), (433, 292, 293), (298, 295, 294), (295, 416, 294), (296, 297, 294), (294, 297, 298), (300, 301, 299), (62, 299, 301), (294, 301, 296), (300, 296, 301), (228, 27, 78), (27, 302, 78), (307, 77, 302), (302, 77, 78), (303, 306, 305), (304, 305, 306), (302, 306, 307), (303, 307, 306), (79, 80, 308), (80, 311, 308), (312, 309, 311), (311, 309, 308), (313, 82, 310), (81, 310, 82), (311, 82, 312), (313, 312, 82), (216, 314, 315), (314, 316, 315), (322, 317, 316), (316, 317, 315), (321, 320, 319), (318, 319, 320), (316, 320, 322), (321, 322, 320), (83, 16, 323), (16, 324, 323), (329, 84, 324), (324, 84, 323), (325, 326, 328), (327, 328, 326), (324, 326, 329), (325, 329, 326), (12, 87, 86), (87, 332, 86), (334, 330, 332), (332, 330, 86), (333, 89, 331), (88, 331, 89), (332, 89, 334), (333, 334, 89), (203, 8, 338), (8, 336, 338), (335, 337, 336), (336, 337, 338), (341, 90, 465), (340, 465, 90), (336, 90, 335), (341, 335, 90), (197, 93, 344), (93, 92, 344), (342, 343, 92), (92, 343, 344), (347, 346, 345), (94, 345, 346), (92, 346, 342), (347, 342, 346), (348, 97, 349), (97, 350, 349), (354, 95, 350), (350, 95, 349), (351, 355, 352), (353, 352, 355), (350, 355, 354), (351, 354, 355), (184, 101, 100), (101, 357, 100), (356, 99, 357), (357, 99, 100), (358, 359, 361), (360, 361, 359), (357, 359, 356), (358, 356, 359), (180, 362, 102), (362, 363, 102), (368, 364, 363), (363, 364, 102), (365, 369, 367), (366, 367, 369), (363, 369, 368), (365, 368, 369), (370, 176, 371), (176, 121, 371), (375, 372, 371), (371, 372, 370), (374, 373, 40), (122, 40, 373), (373, 374, 371), (374, 375, 371), (123, 3, 377), (3, 376, 377), (378, 379, 377), (377, 379, 123), (381, 380, 43), (125, 43, 380), (380, 381, 377), (381, 378, 377), (382, 383, 386), (383, 128, 386), (384, 127, 386), (386, 127, 382), (243, 385, 45), (129, 45, 385), (385, 243, 386), (243, 384, 386), (130, 4, 387), (4, 5, 387), (46, 388, 387), (387, 388, 130), (389, 391, 49), (390, 49, 391), (391, 389, 387), (389, 46, 387), (131, 201, 394), (201, 392, 394), (393, 395, 394), (394, 395, 131), (256, 133, 257), (396, 257, 133), (133, 256, 394), (256, 393, 394), (397, 205, 398), (205, 399, 398), (403, 400, 398), (398, 400, 397), (51, 402, 401), (135, 401, 402), (402, 51, 398), (51, 403, 398), (136, 13, 405), (13, 15, 405), (406, 404, 405), (405, 404, 136), (270, 138, 56), (137, 56, 138), (138, 270, 405), (270, 406, 405), (139, 407, 409), (407, 19, 409), (58, 408, 409), (409, 408, 139), (278, 141, 279), (140, 279, 141), (141, 278, 409), (278, 58, 409), (410, 21, 145), (21, 22, 145), (60, 142, 145), (145, 142, 410), (287, 412, 411), (144, 411, 412), (412, 287, 145), (287, 60, 145), (413, 414, 419), (414, 25, 419), (420, 415, 419), (419, 415, 413), (295, 418, 416), (417, 416, 418), (418, 295, 419), (295, 420, 419)])
me_mesh0_001.polygons.foreach_set('use_smooth', [True] * 558)
_uv = me_mesh0_001.uv_layers.new(name='uv0')
_uv.uv.foreach_set('vector', [0.3425, 0.46, 0.3277, 0.4522, 0.3425, 0.4265, 0.3196, 0.4265, 0.3425, 0.4265, 0.3277, 0.4522, 0.2966, 0.46, 0.3118, 0.468, 0.2966, 0.4936, 0.3196, 0.4936, 0.2966, 0.4936, 0.3118, 0.468, 0.3425, 0.46, 0.3277, 0.4522, 0.3425, 0.4265, 0.3196, 0.4265, 0.3425, 0.4265, 0.3277, 0.4522, 0.2966, 0.46, 0.3118, 0.468, 0.2966, 0.4936, 0.3196, 0.4936, 0.2966, 0.4936, 0.3118, 0.468, 0.3425, 0.46, 0.3277, 0.4522, 0.3425, 0.4265, 0.3196, 0.4265, 0.3425, 0.4265, 0.3277, 0.4522, 0.2966, 0.46, 0.3118, 0.468, 0.2966, 0.4936, 0.3196, 0.4936, 0.2966, 0.4936, 0.3118, 0.468, 0.3425, 0.46, 0.3277, 0.4522, 0.3425, 0.4265, 0.3196, 0.4265, 0.3425, 0.4265, 0.3277, 0.4522, 0.2966, 0.46, 0.3118, 0.468, 0.2966, 0.4936, 0.3196, 0.4936, 0.2966, 0.4936, 0.3118, 0.468, 0.3425, 0.46, 0.3277, 0.4522, 0.3425, 0.4265, 0.3196, 0.4265, 0.3425, 0.4265, 0.3277, 0.4522, 0.2966, 0.46, 0.3118, 0.468, 0.2966, 0.4936, 0.3196, 0.4936, 0.2966, 0.4936, 0.3118, 0.468, 0.3425, 0.46, 0.3277, 0.4522, 0.3425, 0.4265, 0.3196, 0.4265, 0.3425, 0.4265, 0.3277, 0.4522, 0.2966, 0.46, 0.3118, 0.468, 0.2966, 0.4936, 0.3196, 0.4936, 0.2966, 0.4936, 0.3118, 0.468, 0.3425, 0.46, 0.3277, 0.4522, 0.3425, 0.4265, 0.3196, 0.4265, 0.3425, 0.4265, 0.3277, 0.4522, 0.2966, 0.46, 0.3118, 0.468, 0.2966, 0.4936, 0.3196, 0.4936, 0.2966, 0.4936, 0.3118, 0.468, 0.3425, 0.46, 0.3277, 0.4522, 0.3425, 0.4265, 0.3196, 0.4265, 0.3425, 0.4265, 0.3277, 0.4522, 0.2966, 0.46, 0.3118, 0.468, 0.2966, 0.4936, 0.3196, 0.4936, 0.2966, 0.4936, 0.3118, 0.468, 0.3425, 0.46, 0.3277, 0.4522, 0.3425, 0.4265, 0.3195, 0.4265, 0.3425, 0.4265, 0.3277, 0.4522, 0.2966, 0.46, 0.3118, 0.468, 0.2966, 0.4936, 0.3196, 0.4936, 0.2966, 0.4936, 0.3118, 0.468, 0.3425, 0.46, 0.3277, 0.4522, 0.3425, 0.4265, 0.3196, 0.4265, 0.3425, 0.4265, 0.3277, 0.4522, 0.2966, 0.46, 0.3118, 0.468, 0.2966, 0.4936, 0.3196, 0.4936, 0.2966, 0.4936, 0.3118, 0.468, 0.3898, 0.3945, 0.3898, 0.3153, 0.413, 0.3869, 0.3898, 0.3153, 0.4363, 0.3794, 0.413, 0.3869, 0.4054, 0.08887, 0.4198, 0.1086, 0.3822, 0.08132, 0.4198, 0.1086, 0.4198, 0.1331, 0.3822, 0.08132, 0.4198, 0.1331, 0.4054, 0.1528, 0.3822, 0.08132, 0.4054, 0.1528, 0.3822, 0.1604, 0.3822, 0.08132, 0.3822, 0.1604, 0.3589, 0.1528, 0.3822, 0.08132, 0.3589, 0.1528, 0.3446, 0.1331, 0.3822, 0.08132, 0.3446, 0.1331, 0.3446, 0.1086, 0.3822, 0.08132, 0.3446, 0.1086, 0.3589, 0.08887, 0.3822, 0.08132, 0.3861, 0.46, 0.3974, 0.4639, 0.3861, 0.4936, 0.4049, 0.4885, 0.3861, 0.4936, 0.3974, 0.4639, 0.4045, 0.4562, 0.3861, 0.4265, 0.411, 0.451, 0.3861, 0.4265, 0.4049, 0.4312, 0.411, 0.451, 0.3861, 0.46, 0.3974, 0.4639, 0.3861, 0.4936, 0.4049, 0.4885, 0.3861, 0.4936, 0.3974, 0.4639, 0.4045, 0.4562, 0.3861, 0.4265, 0.411, 0.451, 0.3861, 0.4265, 0.4049, 0.4312, 0.411, 0.451, 0.3861, 0.46, 0.3974, 0.4639, 0.3861, 0.4936, 0.4049, 0.4885, 0.3861, 0.4936, 0.3974, 0.4639, 0.4046, 0.4562, 0.3861, 0.4265, 0.411, 0.451, 0.3861, 0.4265, 0.4049, 0.4312, 0.411, 0.451, 0.3861, 0.46, 0.3974, 0.4639, 0.3861, 0.4936, 0.4049, 0.4885, 0.3861, 0.4936, 0.3974, 0.4639, 0.4046, 0.4562, 0.3861, 0.4265, 0.411, 0.451, 0.3861, 0.4265, 0.4049, 0.4312, 0.411, 0.451, 0.3861, 0.46, 0.3974, 0.4639, 0.3861, 0.4936, 0.4049, 0.4885, 0.3861, 0.4936, 0.3974, 0.4639, 0.4046, 0.4562, 0.3861, 0.4265, 0.411, 0.451, 0.3861, 0.4265, 0.4049, 0.4312, 0.411, 0.451, 0.3861, 0.46, 0.3974, 0.4639, 0.3861, 0.4936, 0.4049, 0.4885, 0.3861, 0.4936, 0.3974, 0.4639, 0.4046, 0.4562, 0.3861, 0.4265, 0.411, 0.451, 0.3861, 0.4265, 0.4049, 0.4312, 0.411, 0.451, 0.3861, 0.46, 0.3974, 0.4639, 0.3861, 0.4936, 0.4049, 0.4885, 0.3861, 0.4936, 0.3974, 0.4639, 0.4045, 0.4562, 0.3861, 0.4265, 0.411, 0.451, 0.3861, 0.4265, 0.4049, 0.4312, 0.411, 0.451, 0.3861, 0.46, 0.3974, 0.4639, 0.3861, 0.4936, 0.4049, 0.4885, 0.3861, 0.4936, 0.3974, 0.4639, 0.4045, 0.4562, 0.386, 0.4265, 0.411, 0.451, 0.386, 0.4265, 0.4049, 0.4312, 0.411, 0.451, 0.3861, 0.46, 0.3974, 0.4639, 0.3861, 0.4935, 0.4049, 0.4885, 0.3861, 0.4935, 0.3974, 0.4639, 0.4045, 0.4562, 0.386, 0.4265, 0.4109, 0.451, 0.386, 0.4265, 0.4049, 0.4312, 0.4109, 0.451, 0.3861, 0.46, 0.3974, 0.4639, 0.3861, 0.4935, 0.4049, 0.4885, 0.3861, 0.4935, 0.3974, 0.4639, 0.4045, 0.4562, 0.386, 0.4265, 0.4109, 0.451, 0.386, 0.4265, 0.4049, 0.4312, 0.4109, 0.451, 0.4497, 0.0279, 0.4914, 0.08534, 0.4054, 0.08887, 0.4914, 0.08534, 0.4198, 0.1086, 0.4054, 0.08887, 0.4914, 0.08534, 0.4914, 0.1563, 0.4198, 0.1086, 0.4914, 0.1563, 0.4198, 0.1331, 0.4198, 0.1086, 0.4914, 0.1563, 0.4497, 0.2138, 0.4198, 0.1331, 0.4497, 0.2138, 0.4054, 0.1528, 0.4198, 0.1331, 0.4497, 0.2138, 0.3822, 0.2357, 0.4054, 0.1528, 0.3822, 0.2357, 0.3822, 0.1604, 0.4054, 0.1528, 0.3822, 0.2357, 0.3147, 0.2138, 0.3822, 0.1604, 0.3147, 0.2138, 0.3589, 0.1528, 0.3822, 0.1604, 0.3147, 0.2138, 0.2729, 0.1563, 0.3589, 0.1528, 0.2729, 0.1563, 0.3446, 0.1331, 0.3589, 0.1528, 0.2729, 0.1563, 0.2729, 0.08534, 0.3446, 0.1331, 0.2729, 0.08534, 0.3446, 0.1086, 0.3446, 0.1331, 0.2729, 0.08534, 0.3147, 0.0279, 0.3446, 0.1086, 0.3147, 0.0279, 0.3589, 0.08887, 0.3446, 0.1086, 0.3147, 0.0279, 0.3822, 0.005962, 0.3589, 0.08887, 0.3822, 0.005962, 0.3822, 0.08132, 0.3589, 0.08887, 0.3822, 0.005962, 0.4497, 0.0279, 0.3822, 0.08132, 0.4497, 0.0279, 0.4054, 0.08887, 0.3822, 0.08132, 0.2966, 0.46, 0.2872, 0.4557, 0.2966, 0.4265, 0.2806, 0.4298, 0.2966, 0.4265, 0.2872, 0.4557, 0.2809, 0.4624, 0.2966, 0.4936, 0.2751, 0.4672, 0.2966, 0.4936, 0.2806, 0.4891, 0.2751, 0.4672, 0.2966, 0.46, 0.2872, 0.4557, 0.2966, 0.4265, 0.2806, 0.4298, 0.2966, 0.4265, 0.2872, 0.4557, 0.2809, 0.4624, 0.2966, 0.4936, 0.2751, 0.4672, 0.2966, 0.4936, 0.2806, 0.4891, 0.2751, 0.4672, 0.2966, 0.46, 0.2872, 0.4557, 0.2966, 0.4265, 0.2806, 0.4298, 0.2966, 0.4265, 0.2872, 0.4557, 0.2809, 0.4624, 0.2966, 0.4936, 0.2751, 0.4672, 0.2966, 0.4936, 0.2806, 0.4891, 0.2751, 0.4672, 0.2966, 0.46, 0.2872, 0.4557, 0.2966, 0.4265, 0.2806, 0.4298, 0.2966, 0.4265, 0.2872, 0.4557, 0.2809, 0.4624, 0.2966, 0.4936, 0.2751, 0.4672, 0.2966, 0.4936, 0.2806, 0.4891, 0.2751, 0.4672, 0.2966, 0.46, 0.2872, 0.4557, 0.2966, 0.4265, 0.2806, 0.4298, 0.2966, 0.4265, 0.2872, 0.4557, 0.2809, 0.4624, 0.2966, 0.4936, 0.2751, 0.4672, 0.2966, 0.4936, 0.2806, 0.4891, 0.2751, 0.4672, 0.2966, 0.46, 0.2872, 0.4557, 0.2966, 0.4265, 0.2806, 0.4298, 0.2966, 0.4265, 0.2872, 0.4557, 0.2809, 0.4624, 0.2966, 0.4936, 0.2751, 0.4672, 0.2966, 0.4936, 0.2806, 0.4891, 0.2751, 0.4672, 0.2966, 0.46, 0.2872, 0.4557, 0.2966, 0.4265, 0.2806, 0.4298, 0.2966, 0.4265, 0.2872, 0.4557, 0.2809, 0.4624, 0.2966, 0.4936, 0.2751, 0.4672, 0.2966, 0.4936, 0.2806, 0.4891, 0.2751, 0.4672, 0.2966, 0.46, 0.2872, 0.4557, 0.2966, 0.4265, 0.2806, 0.4298, 0.2966, 0.4265, 0.2872, 0.4557, 0.2809, 0.4624, 0.2966, 0.4936, 0.2751, 0.4672, 0.2966, 0.4936, 0.2806, 0.4891, 0.2751, 0.4672, 0.2966, 0.46, 0.2872, 0.4557, 0.2966, 0.4265, 0.2806, 0.4298, 0.2966, 0.4265, 0.2872, 0.4557, 0.2809, 0.4624, 0.2966, 0.4936, 0.2751, 0.4672, 0.2966, 0.4936, 0.2806, 0.4891, 0.2751, 0.4672, 0.2966, 0.46, 0.2872, 0.4557, 0.2966, 0.4265, 0.2806, 0.4298, 0.2966, 0.4265, 0.2872, 0.4557, 0.2809, 0.4624, 0.2966, 0.4936, 0.2751, 0.4672, 0.2966, 0.4936, 0.2806, 0.4891, 0.2751, 0.4672, 0.3432, 0.2513, 0.3665, 0.2437, 0.3898, 0.3153, 0.3665, 0.2437, 0.3898, 0.2361, 0.3898, 0.3153, 0.3898, 0.2361, 0.413, 0.2437, 0.3898, 0.3153, 0.3898, 0.3153, 0.413, 0.2437, 0.4363, 0.2513, 0.4363, 0.2513, 0.4507, 0.271, 0.3898, 0.3153, 0.3898, 0.3153, 0.4507, 0.271, 0.4651, 0.2908, 0.4651, 0.2908, 0.4651, 0.3153, 0.3898, 0.3153, 0.3898, 0.3153, 0.4651, 0.3153, 0.4651, 0.3398, 0.4651, 0.3398, 0.4507, 0.3596, 0.3898, 0.3153, 0.3898, 0.3153, 0.4507, 0.3596, 0.4363, 0.3794, 0.3432, 0.3794, 0.3898, 0.3153, 0.3665, 0.3869, 0.3898, 0.3153, 0.3898, 0.3945, 0.3665, 0.3869, 0.3145, 0.3398, 0.3898, 0.3153, 0.3288, 0.3596, 0.3898, 0.3153, 0.3432, 0.3794, 0.3288, 0.3596, 0.3145, 0.2908, 0.3898, 0.3153, 0.3145, 0.3153, 0.3898, 0.3153, 0.3145, 0.3398, 0.3145, 0.3153, 0.3432, 0.2513, 0.3898, 0.3153, 0.3288, 0.271, 0.3898, 0.3153, 0.3145, 0.2908, 0.3288, 0.271, 0.3425, 0.46, 0.3568, 0.4682, 0.3425, 0.4936, 0.3643, 0.4936, 0.3425, 0.4936, 0.3568, 0.4682, 0.3425, 0.4265, 0.3643, 0.4265, 0.3642, 0.46, 0.3642, 0.46, 0.3643, 0.4265, 0.3715, 0.4517, 0.3425, 0.46, 0.3568, 0.4682, 0.3425, 0.4936, 0.3643, 0.4936, 0.3425, 0.4936, 0.3568, 0.4682, 0.3425, 0.4265, 0.3643, 0.4265, 0.3642, 0.46, 0.3642, 0.46, 0.3643, 0.4265, 0.3715, 0.4517, 0.3425, 0.46, 0.3568, 0.4682, 0.3425, 0.4936, 0.3643, 0.4936, 0.3425, 0.4936, 0.3568, 0.4682, 0.3425, 0.4265, 0.3643, 0.4265, 0.3642, 0.46, 0.3642, 0.46, 0.3643, 0.4265, 0.3715, 0.4517, 0.3425, 0.46, 0.3568, 0.4682, 0.3425, 0.4936, 0.3643, 0.4936, 0.3425, 0.4936, 0.3568, 0.4682, 0.3425, 0.4265, 0.3643, 0.4265, 0.3642, 0.46, 0.3642, 0.46, 0.3643, 0.4265, 0.3715, 0.4517, 0.3425, 0.46, 0.3568, 0.4682, 0.3425, 0.4936, 0.3643, 0.4936, 0.3425, 0.4936, 0.3568, 0.4682, 0.3425, 0.4265, 0.3643, 0.4265, 0.3642, 0.46, 0.3642, 0.46, 0.3643, 0.4265, 0.3715, 0.4517, 0.3425, 0.46, 0.3568, 0.4682, 0.3425, 0.4936, 0.3643, 0.4936, 0.3425, 0.4936, 0.3568, 0.4682, 0.3425, 0.4265, 0.3643, 0.4265, 0.3642, 0.46, 0.3642, 0.46, 0.3643, 0.4265, 0.3715, 0.4517, 0.3425, 0.46, 0.3568, 0.4682, 0.3425, 0.4936, 0.3643, 0.4936, 0.3425, 0.4936, 0.3568, 0.4682, 0.3425, 0.4265, 0.3643, 0.4265, 0.3642, 0.46, 0.3642, 0.46, 0.3643, 0.4265, 0.3715, 0.4517, 0.3425, 0.46, 0.3568, 0.4682, 0.3425, 0.4936, 0.3643, 0.4936, 0.3425, 0.4936, 0.3568, 0.4682, 0.3425, 0.4265, 0.3643, 0.4265, 0.3642, 0.46, 0.3642, 0.46, 0.3643, 0.4265, 0.3715, 0.4517, 0.3425, 0.46, 0.3568, 0.4682, 0.3425, 0.4936, 0.3643, 0.4936, 0.3425, 0.4936, 0.3568, 0.4682, 0.3425, 0.4265, 0.3643, 0.4265, 0.3642, 0.46, 0.3642, 0.46, 0.3643, 0.4265, 0.3715, 0.4517, 0.3425, 0.46, 0.3568, 0.4682, 0.3425, 0.4936, 0.3643, 0.4936, 0.3425, 0.4936, 0.3568, 0.4682, 0.3425, 0.4265, 0.3643, 0.4265, 0.3642, 0.46, 0.3642, 0.46, 0.3643, 0.4265, 0.3715, 0.4517, 0.324, 0.02333, 0.3307, 0.003181, 0.2592, 0.003129, 0.3307, 0.003181, 0.295, 0.003155, 0.2592, 0.003129, 0.2592, 0.003129, 0.2656, 0.02331, 0.324, 0.02333, 0.2656, 0.02331, 0.2592, 0.003129, 0.3307, 0.003181, 0.2592, 0.003129, 0.295, 0.003155, 0.3307, 0.003181, 0.3307, 0.003181, 0.324, 0.02333, 0.2656, 0.02331, 0.324, 0.02333, 0.3307, 0.003181, 0.2592, 0.003129, 0.3307, 0.003181, 0.295, 0.003155, 0.2592, 0.003129, 0.2592, 0.003129, 0.2656, 0.02331, 0.324, 0.02333, 0.2656, 0.02331, 0.2592, 0.003129, 0.3307, 0.003181, 0.2592, 0.003129, 0.295, 0.003155, 0.3307, 0.003181, 0.3307, 0.003181, 0.324, 0.02333, 0.2656, 0.02331, 0.324, 0.02333, 0.3307, 0.003181, 0.2592, 0.003129, 0.3307, 0.003181, 0.295, 0.003155, 0.2592, 0.003129, 0.2592, 0.003129, 0.2656, 0.02331, 0.324, 0.02333, 0.2656, 0.02331, 0.2592, 0.003129, 0.3307, 0.003181, 0.2592, 0.003129, 0.295, 0.003155, 0.3307, 0.003181, 0.3307, 0.003181, 0.324, 0.02333, 0.2656, 0.02331, 0.324, 0.02333, 0.3307, 0.003181, 0.2592, 0.003129, 0.3307, 0.003181, 0.295, 0.003155, 0.2592, 0.003129, 0.2592, 0.003129, 0.2656, 0.02331, 0.324, 0.02333, 0.2656, 0.02331, 0.2592, 0.003129, 0.3307, 0.003181, 0.2592, 0.003129, 0.295, 0.003155, 0.3307, 0.003181, 0.3307, 0.003181, 0.324, 0.02333, 0.2656, 0.02331, 0.324, 0.02333, 0.3307, 0.003181, 0.2592, 0.003129, 0.3307, 0.003181, 0.295, 0.003155, 0.2592, 0.003129, 0.2592, 0.003129, 0.2656, 0.02331, 0.324, 0.02333, 0.2656, 0.02331, 0.2592, 0.003129, 0.3307, 0.003181, 0.2592, 0.003129, 0.295, 0.003155, 0.3307, 0.003181, 0.3307, 0.003181, 0.324, 0.02333, 0.2656, 0.02331, 0.3277, 0.4522, 0.3425, 0.46, 0.3196, 0.4601, 0.3425, 0.46, 0.3425, 0.4936, 0.3196, 0.4601, 0.2966, 0.4265, 0.3196, 0.4265, 0.3196, 0.4601, 0.3196, 0.4601, 0.3196, 0.4265, 0.3277, 0.4522, 0.3118, 0.468, 0.2966, 0.46, 0.3196, 0.4601, 0.2966, 0.46, 0.2966, 0.4265, 0.3196, 0.4601, 0.3425, 0.4936, 0.3196, 0.4936, 0.3196, 0.4601, 0.3196, 0.4601, 0.3196, 0.4936, 0.3118, 0.468, 0.3277, 0.4522, 0.3425, 0.46, 0.3196, 0.4601, 0.3425, 0.46, 0.3425, 0.4936, 0.3196, 0.4601, 0.2966, 0.4265, 0.3196, 0.4265, 0.3196, 0.4601, 0.3196, 0.4601, 0.3196, 0.4265, 0.3277, 0.4522, 0.3118, 0.468, 0.2966, 0.46, 0.3196, 0.4601, 0.2966, 0.46, 0.2966, 0.4265, 0.3196, 0.4601, 0.3425, 0.4936, 0.3196, 0.4936, 0.3196, 0.4601, 0.3196, 0.4601, 0.3196, 0.4936, 0.3118, 0.468, 0.3277, 0.4522, 0.3425, 0.46, 0.3196, 0.4601, 0.3425, 0.46, 0.3425, 0.4936, 0.3196, 0.4601, 0.2966, 0.4265, 0.3196, 0.4265, 0.3196, 0.4601, 0.3196, 0.4601, 0.3196, 0.4265, 0.3277, 0.4522, 0.3118, 0.468, 0.2966, 0.46, 0.3196, 0.4601, 0.2966, 0.46, 0.2966, 0.4265, 0.3196, 0.4601, 0.3425, 0.4936, 0.3196, 0.4936, 0.3196, 0.4601, 0.3196, 0.4601, 0.3196, 0.4936, 0.3118, 0.468, 0.3277, 0.4522, 0.3425, 0.46, 0.3196, 0.4601, 0.3425, 0.46, 0.3425, 0.4936, 0.3196, 0.4601, 0.2966, 0.4265, 0.3196, 0.4265, 0.3196, 0.4601, 0.3196, 0.4601, 0.3196, 0.4265, 0.3277, 0.4522, 0.3118, 0.468, 0.2966, 0.46, 0.3196, 0.4601, 0.2966, 0.46, 0.2966, 0.4265, 0.3196, 0.4601, 0.3425, 0.4936, 0.3196, 0.4936, 0.3196, 0.4601, 0.3196, 0.4601, 0.3196, 0.4936, 0.3118, 0.468, 0.3277, 0.4522, 0.3425, 0.46, 0.3196, 0.4601, 0.3425, 0.46, 0.3425, 0.4936, 0.3196, 0.4601, 0.2966, 0.4265, 0.3196, 0.4265, 0.3196, 0.4601, 0.3196, 0.4601, 0.3196, 0.4265, 0.3277, 0.4522, 0.3118, 0.468, 0.2966, 0.46, 0.3196, 0.4601, 0.2966, 0.46, 0.2966, 0.4265, 0.3196, 0.4601, 0.3425, 0.4936, 0.3196, 0.4936, 0.3196, 0.4601, 0.3196, 0.4601, 0.3196, 0.4936, 0.3118, 0.468, 0.3277, 0.4522, 0.3425, 0.46, 0.3196, 0.4601, 0.3425, 0.46, 0.3425, 0.4936, 0.3196, 0.4601, 0.2966, 0.4265, 0.3196, 0.4265, 0.3196, 0.4601, 0.3196, 0.4601, 0.3196, 0.4265, 0.3277, 0.4522, 0.3118, 0.468, 0.2966, 0.46, 0.3196, 0.4601, 0.2966, 0.46, 0.2966, 0.4265, 0.3196, 0.4601, 0.3425, 0.4936, 0.3196, 0.4936, 0.3196, 0.4601, 0.3196, 0.4601, 0.3196, 0.4936, 0.3118, 0.468, 0.3277, 0.4522, 0.3425, 0.46, 0.3196, 0.4601, 0.3425, 0.46, 0.3425, 0.4936, 0.3196, 0.4601, 0.2966, 0.4265, 0.3196, 0.4265, 0.3196, 0.4601, 0.3196, 0.4601, 0.3196, 0.4265, 0.3277, 0.4522, 0.3118, 0.468, 0.2966, 0.46, 0.3196, 0.4601, 0.2966, 0.46, 0.2966, 0.4265, 0.3196, 0.4601, 0.3425, 0.4936, 0.3196, 0.4936, 0.3196, 0.4601, 0.3196, 0.4601, 0.3196, 0.4936, 0.3118, 0.468, 0.3277, 0.4522, 0.3425, 0.46, 0.3196, 0.4601, 0.3425, 0.46, 0.3425, 0.4936, 0.3196, 0.4601, 0.2966, 0.4265, 0.3196, 0.4265, 0.3196, 0.4601, 0.3196, 0.4601, 0.3196, 0.4265, 0.3277, 0.4522, 0.3118, 0.468, 0.2966, 0.46, 0.3196, 0.4601, 0.2966, 0.46, 0.2966, 0.4265, 0.3196, 0.4601, 0.3425, 0.4936, 0.3196, 0.4936, 0.3196, 0.4601, 0.3196, 0.4601, 0.3196, 0.4936, 0.3118, 0.468, 0.3277, 0.4522, 0.3425, 0.46, 0.3196, 0.4601, 0.3425, 0.46, 0.3425, 0.4936, 0.3196, 0.4601, 0.2966, 0.4265, 0.3195, 0.4265, 0.3196, 0.4601, 0.3196, 0.4601, 0.3195, 0.4265, 0.3277, 0.4522, 0.3118, 0.468, 0.2966, 0.46, 0.3196, 0.4601, 0.2966, 0.46, 0.2966, 0.4265, 0.3196, 0.4601, 0.3425, 0.4936, 0.3196, 0.4936, 0.3196, 0.4601, 0.3196, 0.4601, 0.3196, 0.4936, 0.3118, 0.468, 0.3277, 0.4522, 0.3425, 0.46, 0.3196, 0.4601, 0.3425, 0.46, 0.3425, 0.4936, 0.3196, 0.4601, 0.2966, 0.4265, 0.3196, 0.4265, 0.3196, 0.4601, 0.3196, 0.4601, 0.3196, 0.4265, 0.3277, 0.4522, 0.3118, 0.468, 0.2966, 0.46, 0.3196, 0.4601, 0.2966, 0.46, 0.2966, 0.4265, 0.3196, 0.4601, 0.3425, 0.4936, 0.3196, 0.4936, 0.3196, 0.4601, 0.3196, 0.4601, 0.3196, 0.4936, 0.3118, 0.468, 0.3974, 0.4639, 0.3861, 0.46, 0.4045, 0.4562, 0.3861, 0.46, 0.3861, 0.4265, 0.4045, 0.4562, 0.4237, 0.4835, 0.4049, 0.4885, 0.4045, 0.4562, 0.4045, 0.4562, 0.4049, 0.4885, 0.3974, 0.4639, 0.4237, 0.4597, 0.411, 0.451, 0.4237, 0.4358, 0.4049, 0.4312, 0.4237, 0.4358, 0.411, 0.451, 0.4045, 0.4562, 0.411, 0.451, 0.4237, 0.4835, 0.4237, 0.4597, 0.4237, 0.4835, 0.411, 0.451, 0.3974, 0.4639, 0.3861, 0.46, 0.4045, 0.4562, 0.3861, 0.46, 0.3861, 0.4265, 0.4045, 0.4562, 0.4237, 0.4835, 0.4049, 0.4885, 0.4045, 0.4562, 0.4045, 0.4562, 0.4049, 0.4885, 0.3974, 0.4639, 0.4237, 0.4597, 0.411, 0.451, 0.4238, 0.4358, 0.4049, 0.4312, 0.4238, 0.4358, 0.411, 0.451, 0.4045, 0.4562, 0.411, 0.451, 0.4237, 0.4835, 0.4237, 0.4597, 0.4237, 0.4835, 0.411, 0.451, 0.3974, 0.4639, 0.3861, 0.46, 0.4046, 0.4562, 0.3861, 0.46, 0.3861, 0.4265, 0.4046, 0.4562, 0.4238, 0.4835, 0.4049, 0.4885, 0.4046, 0.4562, 0.4046, 0.4562, 0.4049, 0.4885, 0.3974, 0.4639, 0.4238, 0.4597, 0.411, 0.451, 0.4238, 0.4358, 0.4049, 0.4312, 0.4238, 0.4358, 0.411, 0.451, 0.4046, 0.4562, 0.411, 0.451, 0.4238, 0.4835, 0.4238, 0.4597, 0.4238, 0.4835, 0.411, 0.451, 0.3974, 0.4639, 0.3861, 0.46, 0.4046, 0.4562, 0.3861, 0.46, 0.3861, 0.4265, 0.4046, 0.4562, 0.4238, 0.4835, 0.4049, 0.4885, 0.4046, 0.4562, 0.4046, 0.4562, 0.4049, 0.4885, 0.3974, 0.4639, 0.4238, 0.4597, 0.411, 0.451, 0.4238, 0.4358, 0.4049, 0.4312, 0.4238, 0.4358, 0.411, 0.451, 0.4046, 0.4562, 0.411, 0.451, 0.4238, 0.4835, 0.4238, 0.4597, 0.4238, 0.4835, 0.411, 0.451, 0.3974, 0.4639, 0.3861, 0.46, 0.4046, 0.4562, 0.3861, 0.46, 0.3861, 0.4265, 0.4046, 0.4562, 0.4238, 0.4835, 0.4049, 0.4885, 0.4046, 0.4562, 0.4046, 0.4562, 0.4049, 0.4885, 0.3974, 0.4639, 0.4238, 0.4597, 0.411, 0.451, 0.4238, 0.4358, 0.4049, 0.4312, 0.4238, 0.4358, 0.411, 0.451, 0.4046, 0.4562, 0.411, 0.451, 0.4238, 0.4835, 0.4238, 0.4597, 0.4238, 0.4835, 0.411, 0.451, 0.3974, 0.4639, 0.3861, 0.46, 0.4046, 0.4562, 0.3861, 0.46, 0.3861, 0.4265, 0.4046, 0.4562, 0.4238, 0.4835, 0.4049, 0.4885, 0.4046, 0.4562, 0.4046, 0.4562, 0.4049, 0.4885, 0.3974, 0.4639, 0.4238, 0.4597, 0.411, 0.451, 0.4238, 0.4358, 0.4049, 0.4312, 0.4238, 0.4358, 0.411, 0.451, 0.4046, 0.4562, 0.411, 0.451, 0.4238, 0.4835, 0.4238, 0.4597, 0.4238, 0.4835, 0.411, 0.451, 0.3974, 0.4639, 0.3861, 0.46, 0.4045, 0.4562, 0.3861, 0.46, 0.3861, 0.4265, 0.4045, 0.4562, 0.4238, 0.4835, 0.4049, 0.4885, 0.4045, 0.4562, 0.4045, 0.4562, 0.4049, 0.4885, 0.3974, 0.4639, 0.4237, 0.4597, 0.411, 0.451, 0.4237, 0.4358, 0.4049, 0.4312, 0.4237, 0.4358, 0.411, 0.451, 0.4045, 0.4562, 0.411, 0.451, 0.4238, 0.4835, 0.4237, 0.4597, 0.4238, 0.4835, 0.411, 0.451, 0.3974, 0.4639, 0.3861, 0.46, 0.4045, 0.4562, 0.3861, 0.46, 0.386, 0.4265, 0.4045, 0.4562, 0.4237, 0.4835, 0.4049, 0.4885, 0.4045, 0.4562, 0.4045, 0.4562, 0.4049, 0.4885, 0.3974, 0.4639, 0.4237, 0.4597, 0.411, 0.451, 0.4237, 0.4358, 0.4049, 0.4312, 0.4237, 0.4358, 0.411, 0.451, 0.4045, 0.4562, 0.411, 0.451, 0.4237, 0.4835, 0.4237, 0.4597, 0.4237, 0.4835, 0.411, 0.451, 0.3974, 0.4639, 0.3861, 0.46, 0.4045, 0.4562, 0.3861, 0.46, 0.386, 0.4265, 0.4045, 0.4562, 0.4237, 0.4835, 0.4049, 0.4885, 0.4045, 0.4562, 0.4045, 0.4562, 0.4049, 0.4885, 0.3974, 0.4639, 0.4237, 0.4597, 0.4109, 0.451, 0.4237, 0.4358, 0.4049, 0.4312, 0.4237, 0.4358, 0.4109, 0.451, 0.4045, 0.4562, 0.4109, 0.451, 0.4237, 0.4835, 0.4237, 0.4597, 0.4237, 0.4835, 0.4109, 0.451, 0.3974, 0.4639, 0.3861, 0.46, 0.4045, 0.4562, 0.3861, 0.46, 0.386, 0.4265, 0.4045, 0.4562, 0.4237, 0.4835, 0.4049, 0.4885, 0.4045, 0.4562, 0.4045, 0.4562, 0.4049, 0.4885, 0.3974, 0.4639, 0.4237, 0.4597, 0.4109, 0.451, 0.4237, 0.4358, 0.4049, 0.4312, 0.4237, 0.4358, 0.4109, 0.451, 0.4045, 0.4562, 0.4109, 0.451, 0.4237, 0.4835, 0.4237, 0.4597, 0.4237, 0.4835, 0.4109, 0.451, 0.2966, 0.46, 0.2966, 0.4936, 0.2872, 0.4557, 0.2966, 0.4936, 0.2809, 0.4624, 0.2872, 0.4557, 0.2646, 0.4332, 0.2806, 0.4298, 0.2809, 0.4624, 0.2809, 0.4624, 0.2806, 0.4298, 0.2872, 0.4557, 0.2646, 0.459, 0.2751, 0.4672, 0.2646, 0.4847, 0.2806, 0.4891, 0.2646, 0.4847, 0.2751, 0.4672, 0.2809, 0.4624, 0.2751, 0.4672, 0.2646, 0.4332, 0.2646, 0.459, 0.2646, 0.4332, 0.2751, 0.4672, 0.2966, 0.46, 0.2966, 0.4936, 0.2872, 0.4557, 0.2966, 0.4936, 0.2809, 0.4624, 0.2872, 0.4557, 0.2646, 0.4332, 0.2806, 0.4298, 0.2809, 0.4624, 0.2809, 0.4624, 0.2806, 0.4298, 0.2872, 0.4557, 0.2646, 0.459, 0.2751, 0.4672, 0.2646, 0.4847, 0.2806, 0.4891, 0.2646, 0.4847, 0.2751, 0.4672, 0.2809, 0.4624, 0.2751, 0.4672, 0.2646, 0.4332, 0.2646, 0.459, 0.2646, 0.4332, 0.2751, 0.4672, 0.2966, 0.46, 0.2966, 0.4936, 0.2872, 0.4557, 0.2966, 0.4936, 0.2809, 0.4624, 0.2872, 0.4557, 0.2646, 0.4332, 0.2806, 0.4298, 0.2809, 0.4624, 0.2809, 0.4624, 0.2806, 0.4298, 0.2872, 0.4557, 0.2646, 0.4589, 0.2751, 0.4672, 0.2646, 0.4847, 0.2806, 0.4891, 0.2646, 0.4847, 0.2751, 0.4672, 0.2809, 0.4624, 0.2751, 0.4672, 0.2646, 0.4332, 0.2646, 0.4589, 0.2646, 0.4332, 0.2751, 0.4672, 0.2966, 0.46, 0.2966, 0.4936, 0.2872, 0.4557, 0.2966, 0.4936, 0.2809, 0.4624, 0.2872, 0.4557, 0.2646, 0.4332, 0.2806, 0.4298, 0.2809, 0.4624, 0.2809, 0.4624, 0.2806, 0.4298, 0.2872, 0.4557, 0.2646, 0.4589, 0.2751, 0.4672, 0.2646, 0.4847, 0.2806, 0.4891, 0.2646, 0.4847, 0.2751, 0.4672, 0.2809, 0.4624, 0.2751, 0.4672, 0.2646, 0.4332, 0.2646, 0.4589, 0.2646, 0.4332, 0.2751, 0.4672, 0.2966, 0.46, 0.2966, 0.4936, 0.2872, 0.4557, 0.2966, 0.4936, 0.2809, 0.4624, 0.2872, 0.4557, 0.2646, 0.4332, 0.2806, 0.4298, 0.2809, 0.4624, 0.2809, 0.4624, 0.2806, 0.4298, 0.2872, 0.4557, 0.2646, 0.4589, 0.2751, 0.4672, 0.2646, 0.4847, 0.2806, 0.4891, 0.2646, 0.4847, 0.2751, 0.4672, 0.2809, 0.4624, 0.2751, 0.4672, 0.2646, 0.4332, 0.2646, 0.4589, 0.2646, 0.4332, 0.2751, 0.4672, 0.2966, 0.46, 0.2966, 0.4936, 0.2872, 0.4557, 0.2966, 0.4936, 0.2809, 0.4624, 0.2872, 0.4557, 0.2646, 0.4332, 0.2806, 0.4298, 0.2809, 0.4624, 0.2809, 0.4624, 0.2806, 0.4298, 0.2872, 0.4557, 0.2646, 0.4589, 0.2751, 0.4672, 0.2646, 0.4847, 0.2806, 0.4891, 0.2646, 0.4847, 0.2751, 0.4672, 0.2809, 0.4624, 0.2751, 0.4672, 0.2646, 0.4332, 0.2646, 0.4589, 0.2646, 0.4332, 0.2751, 0.4672, 0.2966, 0.46, 0.2966, 0.4936, 0.2872, 0.4557, 0.2966, 0.4936, 0.2809, 0.4624, 0.2872, 0.4557, 0.2646, 0.4332, 0.2806, 0.4298, 0.2809, 0.4624, 0.2809, 0.4624, 0.2806, 0.4298, 0.2872, 0.4557, 0.2646, 0.4589, 0.2751, 0.4672, 0.2646, 0.4847, 0.2806, 0.4891, 0.2646, 0.4847, 0.2751, 0.4672, 0.2809, 0.4624, 0.2751, 0.4672, 0.2646, 0.4332, 0.2646, 0.4589, 0.2646, 0.4332, 0.2751, 0.4672, 0.2966, 0.46, 0.2966, 0.4936, 0.2872, 0.4557, 0.2966, 0.4936, 0.2809, 0.4624, 0.2872, 0.4557, 0.2646, 0.4332, 0.2806, 0.4298, 0.2809, 0.4624, 0.2809, 0.4624, 0.2806, 0.4298, 0.2872, 0.4557, 0.2646, 0.4589, 0.2751, 0.4672, 0.2646, 0.4847, 0.2806, 0.4891, 0.2646, 0.4847, 0.2751, 0.4672, 0.2809, 0.4624, 0.2751, 0.4672, 0.2646, 0.4332, 0.2646, 0.4589, 0.2646, 0.4332, 0.2751, 0.4672, 0.2966, 0.46, 0.2966, 0.4936, 0.2872, 0.4557, 0.2966, 0.4936, 0.2809, 0.4624, 0.2872, 0.4557, 0.2646, 0.4332, 0.2806, 0.4298, 0.2809, 0.4624, 0.2809, 0.4624, 0.2806, 0.4298, 0.2872, 0.4557, 0.2646, 0.4589, 0.2751, 0.4672, 0.2646, 0.4847, 0.2806, 0.4891, 0.2646, 0.4847, 0.2751, 0.4672, 0.2809, 0.4624, 0.2751, 0.4672, 0.2646, 0.4332, 0.2646, 0.4589, 0.2646, 0.4332, 0.2751, 0.4672, 0.2966, 0.46, 0.2966, 0.4936, 0.2872, 0.4557, 0.2966, 0.4936, 0.2809, 0.4624, 0.2872, 0.4557, 0.2646, 0.4332, 0.2806, 0.4298, 0.2809, 0.4624, 0.2809, 0.4624, 0.2806, 0.4298, 0.2872, 0.4557, 0.2646, 0.4589, 0.2751, 0.4672, 0.2646, 0.4847, 0.2806, 0.4891, 0.2646, 0.4847, 0.2751, 0.4672, 0.2809, 0.4624, 0.2751, 0.4672, 0.2646, 0.4332, 0.2646, 0.4589, 0.2646, 0.4332, 0.2751, 0.4672, 0.3568, 0.4682, 0.3425, 0.46, 0.3642, 0.46, 0.3425, 0.46, 0.3425, 0.4265, 0.3642, 0.46, 0.3861, 0.4936, 0.3643, 0.4936, 0.3642, 0.46, 0.3642, 0.46, 0.3643, 0.4936, 0.3568, 0.4682, 0.3861, 0.46, 0.3715, 0.4517, 0.3861, 0.4265, 0.3643, 0.4265, 0.3861, 0.4265, 0.3715, 0.4517, 0.3715, 0.4517, 0.3861, 0.46, 0.3642, 0.46, 0.3861, 0.46, 0.3861, 0.4936, 0.3642, 0.46, 0.3568, 0.4682, 0.3425, 0.46, 0.3642, 0.46, 0.3425, 0.46, 0.3425, 0.4265, 0.3642, 0.46, 0.3861, 0.4936, 0.3643, 0.4936, 0.3642, 0.46, 0.3642, 0.46, 0.3643, 0.4936, 0.3568, 0.4682, 0.3861, 0.46, 0.3715, 0.4517, 0.3861, 0.4265, 0.3643, 0.4265, 0.3861, 0.4265, 0.3715, 0.4517, 0.3715, 0.4517, 0.3861, 0.46, 0.3642, 0.46, 0.3861, 0.46, 0.3861, 0.4936, 0.3642, 0.46, 0.3568, 0.4682, 0.3425, 0.46, 0.3642, 0.46, 0.3425, 0.46, 0.3425, 0.4265, 0.3642, 0.46, 0.3861, 0.4936, 0.3643, 0.4936, 0.3642, 0.46, 0.3642, 0.46, 0.3643, 0.4936, 0.3568, 0.4682, 0.3861, 0.46, 0.3715, 0.4517, 0.3861, 0.4265, 0.3643, 0.4265, 0.3861, 0.4265, 0.3715, 0.4517, 0.3715, 0.4517, 0.3861, 0.46, 0.3642, 0.46, 0.3861, 0.46, 0.3861, 0.4936, 0.3642, 0.46, 0.3568, 0.4682, 0.3425, 0.46, 0.3642, 0.46, 0.3425, 0.46, 0.3425, 0.4265, 0.3642, 0.46, 0.3861, 0.4936, 0.3643, 0.4936, 0.3642, 0.46, 0.3642, 0.46, 0.3643, 0.4936, 0.3568, 0.4682, 0.3861, 0.46, 0.3715, 0.4517, 0.3861, 0.4265, 0.3643, 0.4265, 0.3861, 0.4265, 0.3715, 0.4517, 0.3715, 0.4517, 0.3861, 0.46, 0.3642, 0.46, 0.3861, 0.46, 0.3861, 0.4936, 0.3642, 0.46, 0.3568, 0.4682, 0.3425, 0.46, 0.3642, 0.46, 0.3425, 0.46, 0.3425, 0.4265, 0.3642, 0.46, 0.3861, 0.4936, 0.3643, 0.4936, 0.3642, 0.46, 0.3642, 0.46, 0.3643, 0.4936, 0.3568, 0.4682, 0.3861, 0.46, 0.3715, 0.4517, 0.3861, 0.4265, 0.3643, 0.4265, 0.3861, 0.4265, 0.3715, 0.4517, 0.3715, 0.4517, 0.3861, 0.46, 0.3642, 0.46, 0.3861, 0.46, 0.3861, 0.4936, 0.3642, 0.46, 0.3568, 0.4682, 0.3425, 0.46, 0.3642, 0.46, 0.3425, 0.46, 0.3425, 0.4265, 0.3642, 0.46, 0.3861, 0.4936, 0.3643, 0.4936, 0.3642, 0.46, 0.3642, 0.46, 0.3643, 0.4936, 0.3568, 0.4682, 0.3861, 0.46, 0.3715, 0.4517, 0.3861, 0.4265, 0.3643, 0.4265, 0.3861, 0.4265, 0.3715, 0.4517, 0.3715, 0.4517, 0.3861, 0.46, 0.3642, 0.46, 0.3861, 0.46, 0.3861, 0.4936, 0.3642, 0.46, 0.3568, 0.4682, 0.3425, 0.46, 0.3642, 0.46, 0.3425, 0.46, 0.3425, 0.4265, 0.3642, 0.46, 0.3861, 0.4936, 0.3643, 0.4936, 0.3642, 0.46, 0.3642, 0.46, 0.3643, 0.4936, 0.3568, 0.4682, 0.3861, 0.46, 0.3715, 0.4517, 0.3861, 0.4265, 0.3643, 0.4265, 0.3861, 0.4265, 0.3715, 0.4517, 0.3715, 0.4517, 0.3861, 0.46, 0.3642, 0.46, 0.3861, 0.46, 0.3861, 0.4936, 0.3642, 0.46, 0.3568, 0.4682, 0.3425, 0.46, 0.3642, 0.46, 0.3425, 0.46, 0.3425, 0.4265, 0.3642, 0.46, 0.3861, 0.4936, 0.3643, 0.4936, 0.3642, 0.46, 0.3642, 0.46, 0.3643, 0.4936, 0.3568, 0.4682, 0.3861, 0.46, 0.3715, 0.4517, 0.386, 0.4265, 0.3643, 0.4265, 0.386, 0.4265, 0.3715, 0.4517, 0.3715, 0.4517, 0.3861, 0.46, 0.3642, 0.46, 0.3861, 0.46, 0.3861, 0.4936, 0.3642, 0.46, 0.3568, 0.4682, 0.3425, 0.46, 0.3642, 0.46, 0.3425, 0.46, 0.3425, 0.4265, 0.3642, 0.46, 0.3861, 0.4935, 0.3643, 0.4936, 0.3642, 0.46, 0.3642, 0.46, 0.3643, 0.4936, 0.3568, 0.4682, 0.3861, 0.46, 0.3715, 0.4517, 0.386, 0.4265, 0.3643, 0.4265, 0.386, 0.4265, 0.3715, 0.4517, 0.3715, 0.4517, 0.3861, 0.46, 0.3642, 0.46, 0.3861, 0.46, 0.3861, 0.4935, 0.3642, 0.46, 0.3568, 0.4682, 0.3425, 0.46, 0.3642, 0.46, 0.3425, 0.46, 0.3425, 0.4265, 0.3642, 0.46, 0.3861, 0.4935, 0.3643, 0.4936, 0.3642, 0.46, 0.3642, 0.46, 0.3643, 0.4936, 0.3568, 0.4682, 0.3861, 0.46, 0.3715, 0.4517, 0.386, 0.4265, 0.3643, 0.4265, 0.386, 0.4265, 0.3715, 0.4517, 0.3715, 0.4517, 0.3861, 0.46, 0.3642, 0.46, 0.3861, 0.46, 0.3861, 0.4935, 0.3642, 0.46])
me_mesh0_001.materials.append(mat_scout01_0)
me_mesh0_001.materials.append(mat_scout01_1)
me_mesh0_001.materials.append(mat_scout01_2)
me_mesh0_001.materials.append(mat_scout01_3)
me_mesh0_001.materials.append(mat_scout01_4)
me_mesh0_001.materials.append(mat_scout01_5)
me_mesh0_001.materials.append(mat_scout01_6)
me_mesh0_001.materials.append(mat_scout01_7)
me_mesh0_001.materials.append(mat_scout01_8)
me_mesh0_001.update()

# ---- objects
ob_polysurface215_1 = bpy.data.objects.new('polySurface215_1', me_mesh0_001)

# ---- transforms, parenting, visibility, modifiers, constraints
ob_polysurface215_1.location = (-0.0, 0.0, 0.0)
ob_polysurface215_1.rotation_mode = 'QUATERNION'
ob_polysurface215_1.rotation_quaternion = (-1.0, 0.0, -0.0, -0.0)

# ---- collection membership
scene.collection.objects.link(ob_polysurface215_1)
col_breakable1.objects.link(ob_polysurface215_1)

# ---- scene / render settings (as saved in the file)
scene.frame_start = 1; scene.frame_end = 250; scene.frame_set(1)
scene.render.engine = 'BLENDER_EEVEE_NEXT'
scene.cycles.sampling_pattern = 'TABULATED_SOBOL'
scene.view_settings.view_transform = 'Filmic'
bpy.context.view_layer.update()

# ---- added for rendering (the .blend has no active camera and no usable light): camera, sun
cam_auto = bpy.data.cameras.new('AutoCamera')
cam_auto.lens = 50.0
cam_auto.sensor_width = 36.0
cam_auto.clip_end = 1000.0
ob_auto_camera = bpy.data.objects.new('AutoCamera', cam_auto)
scene.collection.objects.link(ob_auto_camera)
ob_auto_camera.location = (1.61671, -1.9652, 1.31013)
ob_auto_camera.rotation_euler = (1.09748, -7.21219e-08, 0.694738)
scene.camera = ob_auto_camera
light_auto_sun = bpy.data.lights.new('AutoSun', 'SUN')
light_auto_sun.energy = 3.0
light_auto_sun.angle = 0.0523599
ob_auto_sun = bpy.data.objects.new('AutoSun', light_auto_sun)
scene.collection.objects.link(ob_auto_sun)
ob_auto_sun.rotation_euler = (0.872665, 0.174533, 0.523599)
bpy.context.view_layer.update()
